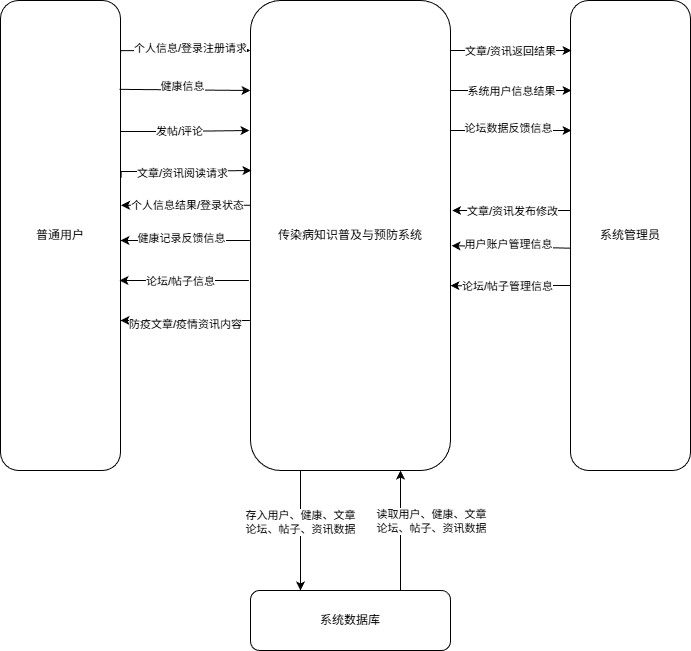

The diagram above was exported from draw.io. Its source (the exported page's mxGraphModel, read from the mxfile embedded in the PNG):
<mxGraphModel dx="1475" dy="1061" grid="1" gridSize="10" guides="1" tooltips="1" connect="1" arrows="1" fold="1" page="1" pageScale="1" pageWidth="9999" pageHeight="9999" math="0" shadow="0">
  <root>
    <mxCell id="0" />
    <mxCell id="1" parent="0" />
    <mxCell id="r_tnpL5z9SGu9vybxtKt-53" edge="1" parent="1" source="r_tnpL5z9SGu9vybxtKt-1" style="edgeStyle=orthogonalEdgeStyle;rounded=0;orthogonalLoop=1;jettySize=auto;html=1;exitX=0.25;exitY=1;exitDx=0;exitDy=0;entryX=0.25;entryY=0;entryDx=0;entryDy=0;" target="r_tnpL5z9SGu9vybxtKt-4">
      <mxGeometry relative="1" as="geometry" />
    </mxCell>
    <mxCell id="r_tnpL5z9SGu9vybxtKt-57" connectable="0" parent="r_tnpL5z9SGu9vybxtKt-53" style="edgeLabel;html=1;align=center;verticalAlign=middle;resizable=0;points=[];" value="存入用户、健康、文章&lt;div&gt;论坛、帖子、资讯数据&lt;/div&gt;" vertex="1">
      <mxGeometry relative="1" x="-0.2728" y="-1" as="geometry">
        <mxPoint y="7" as="offset" />
      </mxGeometry>
    </mxCell>
    <mxCell id="r_tnpL5z9SGu9vybxtKt-55" edge="1" parent="1" source="r_tnpL5z9SGu9vybxtKt-1" style="edgeStyle=orthogonalEdgeStyle;rounded=0;orthogonalLoop=1;jettySize=auto;html=1;exitX=0.75;exitY=1;exitDx=0;exitDy=0;entryX=0.75;entryY=0;entryDx=0;entryDy=0;endArrow=none;endFill=0;startArrow=classic;startFill=1;" target="r_tnpL5z9SGu9vybxtKt-4">
      <mxGeometry relative="1" as="geometry" />
    </mxCell>
    <mxCell id="r_tnpL5z9SGu9vybxtKt-1" parent="1" style="rounded=1;whiteSpace=wrap;html=1;" value="传染病知识普及与预防系统" vertex="1">
      <mxGeometry height="470" width="200" x="490" y="370" as="geometry" />
    </mxCell>
    <mxCell id="r_tnpL5z9SGu9vybxtKt-2" parent="1" style="rounded=1;whiteSpace=wrap;html=1;" value="系统管理员" vertex="1">
      <mxGeometry height="470" width="120" x="810" y="370" as="geometry" />
    </mxCell>
    <mxCell id="r_tnpL5z9SGu9vybxtKt-6" edge="1" parent="1" source="r_tnpL5z9SGu9vybxtKt-3" style="edgeStyle=orthogonalEdgeStyle;rounded=0;orthogonalLoop=1;jettySize=auto;html=1;exitX=0.97;exitY=0.11;exitDx=0;exitDy=0;exitPerimeter=0;">
      <mxGeometry relative="1" as="geometry">
        <Array as="points">
          <mxPoint x="360" y="422" />
          <mxPoint x="360" y="420" />
        </Array>
        <mxPoint x="410" y="440" as="sourcePoint" />
        <mxPoint x="490" y="420" as="targetPoint" />
      </mxGeometry>
    </mxCell>
    <mxCell id="r_tnpL5z9SGu9vybxtKt-20" connectable="0" parent="r_tnpL5z9SGu9vybxtKt-6" style="edgeLabel;html=1;align=center;verticalAlign=middle;resizable=0;points=[];" value="个人信息/登录注册请求" vertex="1">
      <mxGeometry relative="1" x="-0.0857" y="3" as="geometry">
        <mxPoint x="13" as="offset" />
      </mxGeometry>
    </mxCell>
    <mxCell id="r_tnpL5z9SGu9vybxtKt-3" parent="1" style="rounded=1;whiteSpace=wrap;html=1;" value="普通用户" vertex="1">
      <mxGeometry height="470" width="120" x="240" y="370" as="geometry" />
    </mxCell>
    <mxCell id="r_tnpL5z9SGu9vybxtKt-4" parent="1" style="rounded=1;whiteSpace=wrap;html=1;" value="系统数据库" vertex="1">
      <mxGeometry height="60" width="200" x="490" y="960" as="geometry" />
    </mxCell>
    <mxCell id="r_tnpL5z9SGu9vybxtKt-11" edge="1" parent="1" source="r_tnpL5z9SGu9vybxtKt-3" style="edgeStyle=orthogonalEdgeStyle;rounded=0;orthogonalLoop=1;jettySize=auto;html=1;exitX=0.992;exitY=0.189;exitDx=0;exitDy=0;exitPerimeter=0;">
      <mxGeometry relative="1" as="geometry">
        <Array as="points">
          <mxPoint x="361" y="459" />
          <mxPoint x="361" y="460" />
        </Array>
        <mxPoint x="409" y="460" as="sourcePoint" />
        <mxPoint x="490" y="460" as="targetPoint" />
      </mxGeometry>
    </mxCell>
    <mxCell id="r_tnpL5z9SGu9vybxtKt-21" connectable="0" parent="r_tnpL5z9SGu9vybxtKt-11" style="edgeLabel;html=1;align=center;verticalAlign=middle;resizable=0;points=[];" value="健康信息" vertex="1">
      <mxGeometry relative="1" x="-0.2059" y="4" as="geometry">
        <mxPoint x="10" as="offset" />
      </mxGeometry>
    </mxCell>
    <mxCell id="r_tnpL5z9SGu9vybxtKt-14" edge="1" parent="1" source="r_tnpL5z9SGu9vybxtKt-3" style="edgeStyle=orthogonalEdgeStyle;rounded=0;orthogonalLoop=1;jettySize=auto;html=1;exitX=1.005;exitY=0.377;exitDx=0;exitDy=0;exitPerimeter=0;">
      <mxGeometry relative="1" as="geometry">
        <Array as="points">
          <mxPoint x="361" y="541" />
          <mxPoint x="410" y="541" />
        </Array>
        <mxPoint x="410" y="540" as="sourcePoint" />
        <mxPoint x="491" y="540" as="targetPoint" />
      </mxGeometry>
    </mxCell>
    <mxCell id="r_tnpL5z9SGu9vybxtKt-25" connectable="0" parent="r_tnpL5z9SGu9vybxtKt-14" style="edgeLabel;html=1;align=center;verticalAlign=middle;resizable=0;points=[];" value="文章/资讯阅读请求" vertex="1">
      <mxGeometry relative="1" x="-0.0142" y="-1" as="geometry">
        <mxPoint as="offset" />
      </mxGeometry>
    </mxCell>
    <mxCell id="r_tnpL5z9SGu9vybxtKt-15" edge="1" parent="1" style="edgeStyle=orthogonalEdgeStyle;rounded=0;orthogonalLoop=1;jettySize=auto;html=1;">
      <mxGeometry relative="1" as="geometry">
        <Array as="points">
          <mxPoint x="811" y="420" />
        </Array>
        <mxPoint x="690" y="420" as="sourcePoint" />
        <mxPoint x="811" y="420" as="targetPoint" />
      </mxGeometry>
    </mxCell>
    <mxCell id="r_tnpL5z9SGu9vybxtKt-29" connectable="0" parent="r_tnpL5z9SGu9vybxtKt-15" style="edgeLabel;html=1;align=center;verticalAlign=middle;resizable=0;points=[];" value="文章/资讯返回结果" vertex="1">
      <mxGeometry relative="1" x="-0.0004" y="-4" as="geometry">
        <mxPoint x="-1" y="-4" as="offset" />
      </mxGeometry>
    </mxCell>
    <mxCell id="r_tnpL5z9SGu9vybxtKt-19" edge="1" parent="1" style="edgeStyle=orthogonalEdgeStyle;rounded=0;orthogonalLoop=1;jettySize=auto;html=1;exitX=1.015;exitY=0.713;exitDx=0;exitDy=0;exitPerimeter=0;">
      <mxGeometry relative="1" as="geometry">
        <Array as="points">
          <mxPoint x="408" y="501" />
        </Array>
        <mxPoint x="360" y="501" as="sourcePoint" />
        <mxPoint x="489" y="500" as="targetPoint" />
      </mxGeometry>
    </mxCell>
    <mxCell id="r_tnpL5z9SGu9vybxtKt-22" connectable="0" parent="r_tnpL5z9SGu9vybxtKt-19" style="edgeLabel;html=1;align=center;verticalAlign=middle;resizable=0;points=[];" value="发帖/评论" vertex="1">
      <mxGeometry relative="1" x="-0.0962" y="1" as="geometry">
        <mxPoint as="offset" />
      </mxGeometry>
    </mxCell>
    <mxCell id="r_tnpL5z9SGu9vybxtKt-26" edge="1" parent="1" style="edgeStyle=orthogonalEdgeStyle;rounded=0;orthogonalLoop=1;jettySize=auto;html=1;entryX=0.006;entryY=0.207;entryDx=0;entryDy=0;entryPerimeter=0;">
      <mxGeometry relative="1" as="geometry">
        <Array as="points" />
        <mxPoint x="690" y="460" as="sourcePoint" />
        <mxPoint x="811" y="460" as="targetPoint" />
      </mxGeometry>
    </mxCell>
    <mxCell id="r_tnpL5z9SGu9vybxtKt-30" connectable="0" parent="r_tnpL5z9SGu9vybxtKt-26" style="edgeLabel;html=1;align=center;verticalAlign=middle;resizable=0;points=[];" value="系统用户信息结果" vertex="1">
      <mxGeometry relative="1" x="-0.2617" y="3" as="geometry">
        <mxPoint x="15" y="3" as="offset" />
      </mxGeometry>
    </mxCell>
    <mxCell id="r_tnpL5z9SGu9vybxtKt-27" edge="1" parent="1" style="edgeStyle=orthogonalEdgeStyle;rounded=0;orthogonalLoop=1;jettySize=auto;html=1;entryX=0.006;entryY=0.207;entryDx=0;entryDy=0;entryPerimeter=0;">
      <mxGeometry relative="1" as="geometry">
        <Array as="points" />
        <mxPoint x="690" y="500" as="sourcePoint" />
        <mxPoint x="811" y="500" as="targetPoint" />
      </mxGeometry>
    </mxCell>
    <mxCell id="r_tnpL5z9SGu9vybxtKt-31" connectable="0" parent="r_tnpL5z9SGu9vybxtKt-27" style="edgeLabel;html=1;align=center;verticalAlign=middle;resizable=0;points=[];" value="论坛数据反馈信息" vertex="1">
      <mxGeometry relative="1" x="-0.0413" y="3" as="geometry">
        <mxPoint x="-1" as="offset" />
      </mxGeometry>
    </mxCell>
    <mxCell id="r_tnpL5z9SGu9vybxtKt-34" edge="1" parent="1" style="endArrow=classic;html=1;rounded=0;entryX=1.005;entryY=0.457;entryDx=0;entryDy=0;entryPerimeter=0;exitX=0;exitY=0.457;exitDx=0;exitDy=0;exitPerimeter=0;" value="">
      <mxGeometry height="50" relative="1" width="50" as="geometry">
        <mxPoint x="490" y="574.7900000000002" as="sourcePoint" />
        <mxPoint x="360.6" y="574.7900000000002" as="targetPoint" />
      </mxGeometry>
    </mxCell>
    <mxCell id="r_tnpL5z9SGu9vybxtKt-39" connectable="0" parent="r_tnpL5z9SGu9vybxtKt-34" style="edgeLabel;html=1;align=center;verticalAlign=middle;resizable=0;points=[];" value="个人信息结果/登录状态" vertex="1">
      <mxGeometry relative="1" x="-0.0092" as="geometry">
        <mxPoint as="offset" />
      </mxGeometry>
    </mxCell>
    <mxCell id="r_tnpL5z9SGu9vybxtKt-35" edge="1" parent="1" style="endArrow=classic;html=1;rounded=0;entryX=1.005;entryY=0.457;entryDx=0;entryDy=0;entryPerimeter=0;exitX=0;exitY=0.457;exitDx=0;exitDy=0;exitPerimeter=0;" value="">
      <mxGeometry height="50" relative="1" width="50" as="geometry">
        <mxPoint x="489.4" y="610" as="sourcePoint" />
        <mxPoint x="360" y="610" as="targetPoint" />
      </mxGeometry>
    </mxCell>
    <mxCell id="r_tnpL5z9SGu9vybxtKt-40" connectable="0" parent="r_tnpL5z9SGu9vybxtKt-35" style="edgeLabel;html=1;align=center;verticalAlign=middle;resizable=0;points=[];" value="健康记录反馈信息" vertex="1">
      <mxGeometry relative="1" x="0.0629" y="-3" as="geometry">
        <mxPoint as="offset" />
      </mxGeometry>
    </mxCell>
    <mxCell id="r_tnpL5z9SGu9vybxtKt-36" edge="1" parent="1" style="endArrow=classic;html=1;rounded=0;entryX=1.005;entryY=0.457;entryDx=0;entryDy=0;entryPerimeter=0;exitX=0;exitY=0.457;exitDx=0;exitDy=0;exitPerimeter=0;" value="">
      <mxGeometry height="50" relative="1" width="50" as="geometry">
        <mxPoint x="488.4" y="650" as="sourcePoint" />
        <mxPoint x="359" y="650" as="targetPoint" />
      </mxGeometry>
    </mxCell>
    <mxCell id="r_tnpL5z9SGu9vybxtKt-41" connectable="0" parent="r_tnpL5z9SGu9vybxtKt-36" style="edgeLabel;html=1;align=center;verticalAlign=middle;resizable=0;points=[];" value="论坛/帖子信息" vertex="1">
      <mxGeometry relative="1" x="0.0629" y="4" as="geometry">
        <mxPoint y="-4" as="offset" />
      </mxGeometry>
    </mxCell>
    <mxCell id="r_tnpL5z9SGu9vybxtKt-37" edge="1" parent="1" style="endArrow=classic;html=1;rounded=0;entryX=1.005;entryY=0.457;entryDx=0;entryDy=0;entryPerimeter=0;exitX=0;exitY=0.457;exitDx=0;exitDy=0;exitPerimeter=0;" value="">
      <mxGeometry height="50" relative="1" width="50" as="geometry">
        <mxPoint x="489.4" y="690" as="sourcePoint" />
        <mxPoint x="360" y="690" as="targetPoint" />
      </mxGeometry>
    </mxCell>
    <mxCell id="r_tnpL5z9SGu9vybxtKt-43" connectable="0" parent="r_tnpL5z9SGu9vybxtKt-37" style="edgeLabel;html=1;align=center;verticalAlign=middle;resizable=0;points=[];" value="防疫文章/疫情资讯内容" vertex="1">
      <mxGeometry relative="1" x="0.0141" y="3" as="geometry">
        <mxPoint as="offset" />
      </mxGeometry>
    </mxCell>
    <mxCell id="r_tnpL5z9SGu9vybxtKt-44" edge="1" parent="1" style="endArrow=classic;html=1;rounded=0;entryX=1.005;entryY=0.457;entryDx=0;entryDy=0;entryPerimeter=0;" value="">
      <mxGeometry height="50" relative="1" width="50" as="geometry">
        <mxPoint x="810" y="580" as="sourcePoint" />
        <mxPoint x="691.6" y="580" as="targetPoint" />
      </mxGeometry>
    </mxCell>
    <mxCell id="r_tnpL5z9SGu9vybxtKt-45" connectable="0" parent="r_tnpL5z9SGu9vybxtKt-44" style="edgeLabel;html=1;align=center;verticalAlign=middle;resizable=0;points=[];" value="文章/资讯发布修改" vertex="1">
      <mxGeometry relative="1" x="-0.0092" as="geometry">
        <mxPoint as="offset" />
      </mxGeometry>
    </mxCell>
    <mxCell id="r_tnpL5z9SGu9vybxtKt-46" edge="1" parent="1" source="r_tnpL5z9SGu9vybxtKt-2" style="endArrow=classic;html=1;rounded=0;entryX=1.005;entryY=0.457;entryDx=0;entryDy=0;entryPerimeter=0;exitX=0.001;exitY=0.527;exitDx=0;exitDy=0;exitPerimeter=0;" value="">
      <mxGeometry height="50" relative="1" width="50" as="geometry">
        <mxPoint x="820.4" y="615.2099999999998" as="sourcePoint" />
        <mxPoint x="691" y="615.2099999999998" as="targetPoint" />
      </mxGeometry>
    </mxCell>
    <mxCell id="r_tnpL5z9SGu9vybxtKt-47" connectable="0" parent="r_tnpL5z9SGu9vybxtKt-46" style="edgeLabel;html=1;align=center;verticalAlign=middle;resizable=0;points=[];" value="用户账户管理信息" vertex="1">
      <mxGeometry relative="1" x="0.0629" y="-3" as="geometry">
        <mxPoint as="offset" />
      </mxGeometry>
    </mxCell>
    <mxCell id="r_tnpL5z9SGu9vybxtKt-48" edge="1" parent="1" style="endArrow=classic;html=1;rounded=0;entryX=1.005;entryY=0.457;entryDx=0;entryDy=0;entryPerimeter=0;" value="">
      <mxGeometry height="50" relative="1" width="50" as="geometry">
        <mxPoint x="810" y="655" as="sourcePoint" />
        <mxPoint x="690" y="655.2099999999998" as="targetPoint" />
      </mxGeometry>
    </mxCell>
    <mxCell id="r_tnpL5z9SGu9vybxtKt-49" connectable="0" parent="r_tnpL5z9SGu9vybxtKt-48" style="edgeLabel;html=1;align=center;verticalAlign=middle;resizable=0;points=[];" value="论坛/帖子管理信息" vertex="1">
      <mxGeometry relative="1" x="0.0629" y="4" as="geometry">
        <mxPoint y="-4" as="offset" />
      </mxGeometry>
    </mxCell>
    <mxCell id="r_tnpL5z9SGu9vybxtKt-58" connectable="0" parent="1" style="edgeLabel;html=1;align=center;verticalAlign=middle;resizable=0;points=[];" value="读取用户、健康、文章&lt;div&gt;论坛、帖子、资讯数据&lt;/div&gt;" vertex="1">
      <mxGeometry x="670" y="890" as="geometry" />
    </mxCell>
  </root>
</mxGraphModel>